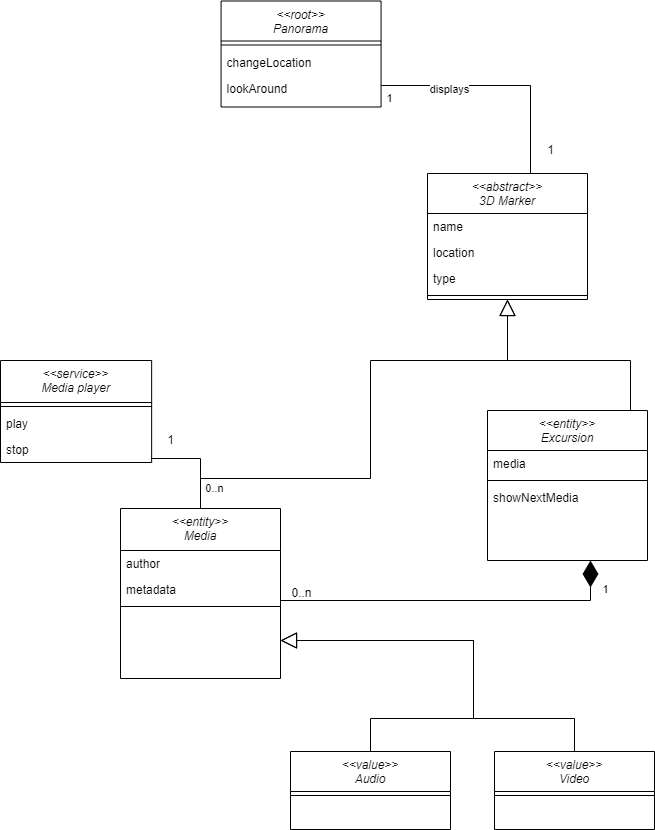

The diagram above was exported from draw.io. Its source (the exported page's mxGraphModel, read from the mxfile embedded in the PNG):
<mxGraphModel dx="595" dy="695" grid="1" gridSize="10" guides="1" tooltips="1" connect="1" arrows="1" fold="1" page="1" pageScale="1" pageWidth="827" pageHeight="1169" math="0" shadow="0">
  <root>
    <mxCell id="WIyWlLk6GJQsqaUBKTNV-0" />
    <mxCell id="WIyWlLk6GJQsqaUBKTNV-1" parent="WIyWlLk6GJQsqaUBKTNV-0" />
    <mxCell id="OsxRdyWA-dv9XSb3dbEt-68" style="edgeStyle=orthogonalEdgeStyle;rounded=0;orthogonalLoop=1;jettySize=auto;html=1;exitX=0.5;exitY=0;exitDx=0;exitDy=0;endArrow=block;endFill=0;endSize=14;" parent="WIyWlLk6GJQsqaUBKTNV-1" source="OsxRdyWA-dv9XSb3dbEt-36" target="OsxRdyWA-dv9XSb3dbEt-57" edge="1">
      <mxGeometry relative="1" as="geometry">
        <Array as="points">
          <mxPoint x="1554" y="798" />
          <mxPoint x="1453" y="798" />
          <mxPoint x="1453" y="720" />
        </Array>
        <mxPoint x="1423" y="771" as="targetPoint" />
      </mxGeometry>
    </mxCell>
    <mxCell id="OsxRdyWA-dv9XSb3dbEt-69" style="edgeStyle=orthogonalEdgeStyle;rounded=0;orthogonalLoop=1;jettySize=auto;html=1;endArrow=block;endFill=0;endSize=14;startArrow=none;exitX=0.5;exitY=0;exitDx=0;exitDy=0;" parent="WIyWlLk6GJQsqaUBKTNV-1" source="OsxRdyWA-dv9XSb3dbEt-51" target="OsxRdyWA-dv9XSb3dbEt-57" edge="1">
      <mxGeometry relative="1" as="geometry">
        <Array as="points">
          <mxPoint x="1350" y="798" />
          <mxPoint x="1453" y="798" />
          <mxPoint x="1453" y="720" />
        </Array>
        <mxPoint x="1363" y="818" as="sourcePoint" />
        <mxPoint x="1492.04" y="763.434" as="targetPoint" />
      </mxGeometry>
    </mxCell>
    <mxCell id="OsxRdyWA-dv9XSb3dbEt-51" value="&lt;&lt;value&gt;&gt;&#10;Audio" style="swimlane;fontStyle=2;align=center;verticalAlign=top;childLayout=stackLayout;horizontal=1;startSize=40;horizontalStack=0;resizeParent=1;resizeLast=0;collapsible=1;marginBottom=0;rounded=0;shadow=0;strokeWidth=1;fillColor=default;strokeColor=default;fontColor=default;" parent="WIyWlLk6GJQsqaUBKTNV-1" vertex="1">
      <mxGeometry x="1270" y="831" width="160" height="78" as="geometry">
        <mxRectangle x="230" y="140" width="160" height="26" as="alternateBounds" />
      </mxGeometry>
    </mxCell>
    <mxCell id="OsxRdyWA-dv9XSb3dbEt-55" value="" style="line;html=1;strokeWidth=1;align=left;verticalAlign=middle;spacingTop=-1;spacingLeft=3;spacingRight=3;rotatable=0;labelPosition=right;points=[];portConstraint=eastwest;fillColor=default;strokeColor=default;fontColor=default;" parent="OsxRdyWA-dv9XSb3dbEt-51" vertex="1">
      <mxGeometry y="40" width="160" height="8" as="geometry" />
    </mxCell>
    <mxCell id="OsxRdyWA-dv9XSb3dbEt-57" value="&lt;&lt;entity&gt;&gt;&#10;Media&#10;" style="swimlane;fontStyle=2;align=center;verticalAlign=top;childLayout=stackLayout;horizontal=1;startSize=42;horizontalStack=0;resizeParent=1;resizeLast=0;collapsible=1;marginBottom=0;rounded=0;shadow=0;strokeWidth=1;" parent="WIyWlLk6GJQsqaUBKTNV-1" vertex="1">
      <mxGeometry x="1100" y="588" width="160" height="170" as="geometry">
        <mxRectangle x="230" y="140" width="160" height="26" as="alternateBounds" />
      </mxGeometry>
    </mxCell>
    <mxCell id="OsxRdyWA-dv9XSb3dbEt-59" value="author" style="text;align=left;verticalAlign=top;spacingLeft=4;spacingRight=4;overflow=hidden;rotatable=0;points=[[0,0.5],[1,0.5]];portConstraint=eastwest;rounded=0;shadow=0;html=0;" parent="OsxRdyWA-dv9XSb3dbEt-57" vertex="1">
      <mxGeometry y="42" width="160" height="26" as="geometry" />
    </mxCell>
    <mxCell id="OsxRdyWA-dv9XSb3dbEt-74" value="metadata" style="text;align=left;verticalAlign=top;spacingLeft=4;spacingRight=4;overflow=hidden;rotatable=0;points=[[0,0.5],[1,0.5]];portConstraint=eastwest;rounded=0;shadow=0;html=0;" parent="OsxRdyWA-dv9XSb3dbEt-57" vertex="1">
      <mxGeometry y="68" width="160" height="26" as="geometry" />
    </mxCell>
    <mxCell id="OsxRdyWA-dv9XSb3dbEt-61" value="" style="line;html=1;strokeWidth=1;align=left;verticalAlign=middle;spacingTop=-1;spacingLeft=3;spacingRight=3;rotatable=0;labelPosition=right;points=[];portConstraint=eastwest;" parent="OsxRdyWA-dv9XSb3dbEt-57" vertex="1">
      <mxGeometry y="94" width="160" height="8" as="geometry" />
    </mxCell>
    <mxCell id="OsxRdyWA-dv9XSb3dbEt-36" value="&lt;&lt;value&gt;&gt;&#10;Video" style="swimlane;fontStyle=2;align=center;verticalAlign=top;childLayout=stackLayout;horizontal=1;startSize=40;horizontalStack=0;resizeParent=1;resizeLast=0;collapsible=1;marginBottom=0;rounded=0;shadow=0;strokeWidth=1;fillColor=default;strokeColor=default;fontColor=default;" parent="WIyWlLk6GJQsqaUBKTNV-1" vertex="1">
      <mxGeometry x="1474" y="831" width="160" height="78" as="geometry">
        <mxRectangle x="230" y="140" width="160" height="26" as="alternateBounds" />
      </mxGeometry>
    </mxCell>
    <mxCell id="OsxRdyWA-dv9XSb3dbEt-40" value="" style="line;html=1;strokeWidth=1;align=left;verticalAlign=middle;spacingTop=-1;spacingLeft=3;spacingRight=3;rotatable=0;labelPosition=right;points=[];portConstraint=eastwest;fillColor=default;strokeColor=default;fontColor=default;" parent="OsxRdyWA-dv9XSb3dbEt-36" vertex="1">
      <mxGeometry y="40" width="160" height="8" as="geometry" />
    </mxCell>
    <mxCell id="KOUazN8Vz7xqbSjz-r6I-17" value="0..n" style="text;html=1;align=center;verticalAlign=middle;resizable=0;points=[];autosize=1;strokeColor=none;fillColor=none;fontColor=default;" parent="WIyWlLk6GJQsqaUBKTNV-1" vertex="1">
      <mxGeometry x="1260.57" y="663" width="40" height="20" as="geometry" />
    </mxCell>
    <mxCell id="KOUazN8Vz7xqbSjz-r6I-56" value="&lt;&lt;entity&gt;&gt;&#10;Excursion&#10;" style="swimlane;fontStyle=2;align=center;verticalAlign=top;childLayout=stackLayout;horizontal=1;startSize=40;horizontalStack=0;resizeParent=1;resizeLast=0;collapsible=1;marginBottom=0;rounded=0;shadow=0;strokeWidth=1;fillColor=default;strokeColor=default;fontColor=default;" parent="WIyWlLk6GJQsqaUBKTNV-1" vertex="1">
      <mxGeometry x="1467" y="490" width="160" height="150" as="geometry">
        <mxRectangle x="230" y="140" width="160" height="26" as="alternateBounds" />
      </mxGeometry>
    </mxCell>
    <mxCell id="KOUazN8Vz7xqbSjz-r6I-57" value="media" style="text;align=left;verticalAlign=top;spacingLeft=4;spacingRight=4;overflow=hidden;rotatable=0;points=[[0,0.5],[1,0.5]];portConstraint=eastwest;" parent="KOUazN8Vz7xqbSjz-r6I-56" vertex="1">
      <mxGeometry y="40" width="160" height="26" as="geometry" />
    </mxCell>
    <mxCell id="KOUazN8Vz7xqbSjz-r6I-61" value="" style="line;html=1;strokeWidth=1;align=left;verticalAlign=middle;spacingTop=-1;spacingLeft=3;spacingRight=3;rotatable=0;labelPosition=right;points=[];portConstraint=eastwest;" parent="KOUazN8Vz7xqbSjz-r6I-56" vertex="1">
      <mxGeometry y="66" width="160" height="8" as="geometry" />
    </mxCell>
    <mxCell id="KOUazN8Vz7xqbSjz-r6I-62" value="showNextMedia" style="text;align=left;verticalAlign=top;spacingLeft=4;spacingRight=4;overflow=hidden;rotatable=0;points=[[0,0.5],[1,0.5]];portConstraint=eastwest;fontColor=default;" parent="KOUazN8Vz7xqbSjz-r6I-56" vertex="1">
      <mxGeometry y="74" width="160" height="26" as="geometry" />
    </mxCell>
    <mxCell id="KOUazN8Vz7xqbSjz-r6I-70" value="1" style="edgeStyle=orthogonalEdgeStyle;rounded=0;orthogonalLoop=1;jettySize=auto;html=1;startArrow=diamondThin;startFill=1;endArrow=none;endFill=0;strokeWidth=1;endSize=6;startSize=24;strokeColor=#000000;labelBackgroundColor=default;fontColor=default;" parent="WIyWlLk6GJQsqaUBKTNV-1" source="KOUazN8Vz7xqbSjz-r6I-56" target="OsxRdyWA-dv9XSb3dbEt-57" edge="1">
      <mxGeometry x="-0.8323" y="15" relative="1" as="geometry">
        <mxPoint x="1590" y="651" as="sourcePoint" />
        <Array as="points">
          <mxPoint x="1570" y="680" />
        </Array>
        <mxPoint as="offset" />
        <mxPoint x="1503.0000000000002" y="588" as="targetPoint" />
      </mxGeometry>
    </mxCell>
    <mxCell id="855P56rrCL7wOmMivGL_-9" value="&lt;&lt;root&gt;&gt;&#10;Panorama" style="swimlane;fontStyle=2;align=center;verticalAlign=top;childLayout=stackLayout;horizontal=1;startSize=40;horizontalStack=0;resizeParent=1;resizeLast=0;collapsible=1;marginBottom=0;rounded=0;shadow=0;strokeWidth=1;fillColor=default;strokeColor=default;fontColor=default;" parent="WIyWlLk6GJQsqaUBKTNV-1" vertex="1">
      <mxGeometry x="1200.57" y="80.5" width="160" height="106" as="geometry">
        <mxRectangle x="230" y="140" width="160" height="26" as="alternateBounds" />
      </mxGeometry>
    </mxCell>
    <mxCell id="855P56rrCL7wOmMivGL_-12" value="" style="line;html=1;strokeWidth=1;align=left;verticalAlign=middle;spacingTop=-1;spacingLeft=3;spacingRight=3;rotatable=0;labelPosition=right;points=[];portConstraint=eastwest;" parent="855P56rrCL7wOmMivGL_-9" vertex="1">
      <mxGeometry y="40" width="160" height="8" as="geometry" />
    </mxCell>
    <mxCell id="855P56rrCL7wOmMivGL_-13" value="changeLocation" style="text;align=left;verticalAlign=top;spacingLeft=4;spacingRight=4;overflow=hidden;rotatable=0;points=[[0,0.5],[1,0.5]];portConstraint=eastwest;fontColor=default;" parent="855P56rrCL7wOmMivGL_-9" vertex="1">
      <mxGeometry y="48" width="160" height="26" as="geometry" />
    </mxCell>
    <mxCell id="855P56rrCL7wOmMivGL_-14" value="lookAround" style="text;align=left;verticalAlign=top;spacingLeft=4;spacingRight=4;overflow=hidden;rotatable=0;points=[[0,0.5],[1,0.5]];portConstraint=eastwest;fontColor=default;" parent="855P56rrCL7wOmMivGL_-9" vertex="1">
      <mxGeometry y="74" width="160" height="26" as="geometry" />
    </mxCell>
    <mxCell id="Mhl6lVujBns3T8cM0Hav-1" value="&lt;&lt;service&gt;&gt;&#10;Media player&#10;" style="swimlane;fontStyle=2;align=center;verticalAlign=top;childLayout=stackLayout;horizontal=1;startSize=42;horizontalStack=0;resizeParent=1;resizeLast=0;collapsible=1;marginBottom=0;rounded=0;shadow=0;strokeWidth=1;" parent="WIyWlLk6GJQsqaUBKTNV-1" vertex="1">
      <mxGeometry x="980" y="440" width="151.14" height="102" as="geometry">
        <mxRectangle x="230" y="140" width="160" height="26" as="alternateBounds" />
      </mxGeometry>
    </mxCell>
    <mxCell id="Mhl6lVujBns3T8cM0Hav-6" value="" style="line;html=1;strokeWidth=1;align=left;verticalAlign=middle;spacingTop=-1;spacingLeft=3;spacingRight=3;rotatable=0;labelPosition=right;points=[];portConstraint=eastwest;" parent="Mhl6lVujBns3T8cM0Hav-1" vertex="1">
      <mxGeometry y="42" width="151.14" height="8" as="geometry" />
    </mxCell>
    <mxCell id="Mhl6lVujBns3T8cM0Hav-7" value="play" style="text;align=left;verticalAlign=top;spacingLeft=4;spacingRight=4;overflow=hidden;rotatable=0;points=[[0,0.5],[1,0.5]];portConstraint=eastwest;" parent="Mhl6lVujBns3T8cM0Hav-1" vertex="1">
      <mxGeometry y="50" width="151.14" height="26" as="geometry" />
    </mxCell>
    <mxCell id="Mhl6lVujBns3T8cM0Hav-8" value="stop" style="text;align=left;verticalAlign=top;spacingLeft=4;spacingRight=4;overflow=hidden;rotatable=0;points=[[0,0.5],[1,0.5]];portConstraint=eastwest;" parent="Mhl6lVujBns3T8cM0Hav-1" vertex="1">
      <mxGeometry y="76" width="151.14" height="26" as="geometry" />
    </mxCell>
    <mxCell id="Mhl6lVujBns3T8cM0Hav-9" value="0..n" style="edgeStyle=orthogonalEdgeStyle;rounded=0;orthogonalLoop=1;jettySize=auto;html=1;startArrow=none;startFill=0;endArrow=none;endFill=0;startSize=24;endSize=14;strokeWidth=1;strokeColor=default;labelBackgroundColor=default;fontColor=default;" parent="WIyWlLk6GJQsqaUBKTNV-1" source="Mhl6lVujBns3T8cM0Hav-1" target="OsxRdyWA-dv9XSb3dbEt-57" edge="1">
      <mxGeometry x="0.6" y="14" relative="1" as="geometry">
        <mxPoint as="offset" />
        <mxPoint x="990.0666666666666" y="374" as="sourcePoint" />
        <Array as="points">
          <mxPoint x="1180" y="538" />
        </Array>
        <mxPoint x="1446.0666666666666" y="436" as="targetPoint" />
      </mxGeometry>
    </mxCell>
    <mxCell id="Mhl6lVujBns3T8cM0Hav-13" value="1" style="text;html=1;align=center;verticalAlign=middle;resizable=0;points=[];autosize=1;strokeColor=none;fillColor=none;" parent="WIyWlLk6GJQsqaUBKTNV-1" vertex="1">
      <mxGeometry x="1140" y="510" width="20" height="20" as="geometry" />
    </mxCell>
    <mxCell id="CzCTV4yDA4g02nqxuIWU-5" value="1" style="text;html=1;align=center;verticalAlign=middle;resizable=0;points=[];autosize=1;strokeColor=none;fillColor=none;" parent="WIyWlLk6GJQsqaUBKTNV-1" vertex="1">
      <mxGeometry x="1520" y="220" width="20" height="20" as="geometry" />
    </mxCell>
    <mxCell id="CzCTV4yDA4g02nqxuIWU-11" value="1" style="edgeStyle=orthogonalEdgeStyle;rounded=0;orthogonalLoop=1;jettySize=auto;html=1;startArrow=none;startFill=0;endArrow=none;endFill=0;startSize=24;endSize=14;strokeWidth=1;strokeColor=default;labelBackgroundColor=default;fontColor=default;" parent="WIyWlLk6GJQsqaUBKTNV-1" source="855P56rrCL7wOmMivGL_-9" target="bQLzyR3hZEGTiTuUWCq6-11" edge="1">
      <mxGeometry x="-0.9398" y="-13" relative="1" as="geometry">
        <mxPoint x="1" as="offset" />
        <mxPoint x="1010" y="374" as="sourcePoint" />
        <mxPoint x="1360" y="364" as="targetPoint" />
        <Array as="points">
          <mxPoint x="1510" y="165" />
        </Array>
      </mxGeometry>
    </mxCell>
    <mxCell id="CzCTV4yDA4g02nqxuIWU-12" value="displays" style="edgeLabel;html=1;align=center;verticalAlign=middle;resizable=0;points=[];fontColor=default;labelBackgroundColor=default;" parent="CzCTV4yDA4g02nqxuIWU-11" vertex="1" connectable="0">
      <mxGeometry x="-0.4839" relative="1" as="geometry">
        <mxPoint x="7" y="3" as="offset" />
      </mxGeometry>
    </mxCell>
    <mxCell id="bQLzyR3hZEGTiTuUWCq6-11" value="&lt;&lt;abstract&gt;&gt;&#10;3D Marker" style="swimlane;fontStyle=2;align=center;verticalAlign=top;childLayout=stackLayout;horizontal=1;startSize=40;horizontalStack=0;resizeParent=1;resizeLast=0;collapsible=1;marginBottom=0;rounded=0;shadow=0;strokeWidth=1;fillColor=default;strokeColor=default;fontColor=default;" parent="WIyWlLk6GJQsqaUBKTNV-1" vertex="1">
      <mxGeometry x="1407" y="253" width="160" height="126" as="geometry">
        <mxRectangle x="230" y="140" width="160" height="26" as="alternateBounds" />
      </mxGeometry>
    </mxCell>
    <mxCell id="bQLzyR3hZEGTiTuUWCq6-12" value="name" style="text;align=left;verticalAlign=top;spacingLeft=4;spacingRight=4;overflow=hidden;rotatable=0;points=[[0,0.5],[1,0.5]];portConstraint=eastwest;rounded=0;shadow=0;html=0;" parent="bQLzyR3hZEGTiTuUWCq6-11" vertex="1">
      <mxGeometry y="40" width="160" height="26" as="geometry" />
    </mxCell>
    <mxCell id="bQLzyR3hZEGTiTuUWCq6-13" value="location" style="text;align=left;verticalAlign=top;spacingLeft=4;spacingRight=4;overflow=hidden;rotatable=0;points=[[0,0.5],[1,0.5]];portConstraint=eastwest;rounded=0;shadow=0;html=0;" parent="bQLzyR3hZEGTiTuUWCq6-11" vertex="1">
      <mxGeometry y="66" width="160" height="26" as="geometry" />
    </mxCell>
    <mxCell id="bQLzyR3hZEGTiTuUWCq6-15" value="type" style="text;align=left;verticalAlign=top;spacingLeft=4;spacingRight=4;overflow=hidden;rotatable=0;points=[[0,0.5],[1,0.5]];portConstraint=eastwest;rounded=0;shadow=0;html=0;" parent="bQLzyR3hZEGTiTuUWCq6-11" vertex="1">
      <mxGeometry y="92" width="160" height="26" as="geometry" />
    </mxCell>
    <mxCell id="bQLzyR3hZEGTiTuUWCq6-14" value="" style="line;html=1;strokeWidth=1;align=left;verticalAlign=middle;spacingTop=-1;spacingLeft=3;spacingRight=3;rotatable=0;labelPosition=right;points=[];portConstraint=eastwest;" parent="bQLzyR3hZEGTiTuUWCq6-11" vertex="1">
      <mxGeometry y="118" width="160" height="8" as="geometry" />
    </mxCell>
    <mxCell id="bQLzyR3hZEGTiTuUWCq6-20" style="edgeStyle=orthogonalEdgeStyle;rounded=0;orthogonalLoop=1;jettySize=auto;html=1;endArrow=block;endFill=0;endSize=14;fontColor=default;strokeColor=default;labelBackgroundColor=default;" parent="WIyWlLk6GJQsqaUBKTNV-1" source="OsxRdyWA-dv9XSb3dbEt-57" target="bQLzyR3hZEGTiTuUWCq6-11" edge="1">
      <mxGeometry relative="1" as="geometry">
        <Array as="points">
          <mxPoint x="1180" y="558" />
          <mxPoint x="1350" y="558" />
          <mxPoint x="1350" y="440" />
          <mxPoint x="1487" y="440" />
        </Array>
        <mxPoint x="1530.5699999999997" y="314.0666666666666" as="sourcePoint" />
        <mxPoint x="1630" y="480.0666666666666" as="targetPoint" />
      </mxGeometry>
    </mxCell>
    <mxCell id="bQLzyR3hZEGTiTuUWCq6-21" style="edgeStyle=orthogonalEdgeStyle;rounded=0;orthogonalLoop=1;jettySize=auto;html=1;endArrow=block;endFill=0;endSize=14;fontColor=default;strokeColor=default;labelBackgroundColor=default;exitX=0.5;exitY=0;exitDx=0;exitDy=0;" parent="WIyWlLk6GJQsqaUBKTNV-1" source="KOUazN8Vz7xqbSjz-r6I-56" target="bQLzyR3hZEGTiTuUWCq6-11" edge="1">
      <mxGeometry relative="1" as="geometry">
        <Array as="points">
          <mxPoint x="1610" y="490" />
          <mxPoint x="1610" y="440" />
          <mxPoint x="1487" y="440" />
        </Array>
        <mxPoint x="1457" y="588" as="sourcePoint" />
        <mxPoint x="1710.0666666666666" y="495" as="targetPoint" />
      </mxGeometry>
    </mxCell>
  </root>
</mxGraphModel>